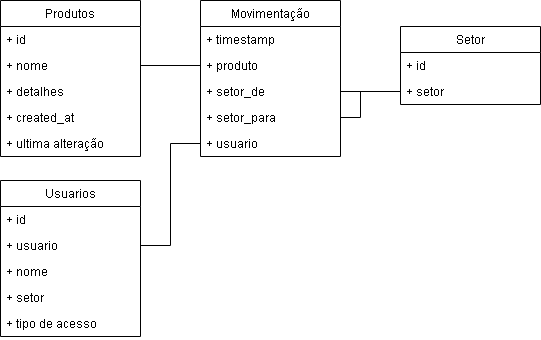

The diagram above was exported from draw.io. Its source (the exported page's mxGraphModel, read from the mxfile embedded in the PNG):
<mxGraphModel dx="981" dy="526" grid="1" gridSize="10" guides="1" tooltips="1" connect="1" arrows="1" fold="1" page="1" pageScale="1" pageWidth="827" pageHeight="1169" math="0" shadow="0">
  <root>
    <mxCell id="0" />
    <mxCell id="1" parent="0" />
    <mxCell id="s1XwcXoanRusYwqpn1eB-1" value="Usuarios" style="swimlane;fontStyle=0;childLayout=stackLayout;horizontal=1;startSize=26;fillColor=none;horizontalStack=0;resizeParent=1;resizeParentMax=0;resizeLast=0;collapsible=1;marginBottom=0;" vertex="1" parent="1">
      <mxGeometry x="40" y="220" width="140" height="156" as="geometry">
        <mxRectangle x="40" y="40" width="90" height="30" as="alternateBounds" />
      </mxGeometry>
    </mxCell>
    <mxCell id="s1XwcXoanRusYwqpn1eB-2" value="+ id" style="text;strokeColor=none;fillColor=none;align=left;verticalAlign=top;spacingLeft=4;spacingRight=4;overflow=hidden;rotatable=0;points=[[0,0.5],[1,0.5]];portConstraint=eastwest;" vertex="1" parent="s1XwcXoanRusYwqpn1eB-1">
      <mxGeometry y="26" width="140" height="26" as="geometry" />
    </mxCell>
    <mxCell id="s1XwcXoanRusYwqpn1eB-3" value="+ usuario" style="text;strokeColor=none;fillColor=none;align=left;verticalAlign=top;spacingLeft=4;spacingRight=4;overflow=hidden;rotatable=0;points=[[0,0.5],[1,0.5]];portConstraint=eastwest;" vertex="1" parent="s1XwcXoanRusYwqpn1eB-1">
      <mxGeometry y="52" width="140" height="26" as="geometry" />
    </mxCell>
    <mxCell id="s1XwcXoanRusYwqpn1eB-4" value="+ nome" style="text;strokeColor=none;fillColor=none;align=left;verticalAlign=top;spacingLeft=4;spacingRight=4;overflow=hidden;rotatable=0;points=[[0,0.5],[1,0.5]];portConstraint=eastwest;" vertex="1" parent="s1XwcXoanRusYwqpn1eB-1">
      <mxGeometry y="78" width="140" height="26" as="geometry" />
    </mxCell>
    <mxCell id="s1XwcXoanRusYwqpn1eB-13" value="+ setor" style="text;strokeColor=none;fillColor=none;align=left;verticalAlign=top;spacingLeft=4;spacingRight=4;overflow=hidden;rotatable=0;points=[[0,0.5],[1,0.5]];portConstraint=eastwest;" vertex="1" parent="s1XwcXoanRusYwqpn1eB-1">
      <mxGeometry y="104" width="140" height="26" as="geometry" />
    </mxCell>
    <mxCell id="s1XwcXoanRusYwqpn1eB-31" value="+ tipo de acesso" style="text;strokeColor=none;fillColor=none;align=left;verticalAlign=top;spacingLeft=4;spacingRight=4;overflow=hidden;rotatable=0;points=[[0,0.5],[1,0.5]];portConstraint=eastwest;" vertex="1" parent="s1XwcXoanRusYwqpn1eB-1">
      <mxGeometry y="130" width="140" height="26" as="geometry" />
    </mxCell>
    <mxCell id="s1XwcXoanRusYwqpn1eB-5" value="Produtos" style="swimlane;fontStyle=0;childLayout=stackLayout;horizontal=1;startSize=26;fillColor=none;horizontalStack=0;resizeParent=1;resizeParentMax=0;resizeLast=0;collapsible=1;marginBottom=0;" vertex="1" parent="1">
      <mxGeometry x="40" y="40" width="140" height="156" as="geometry" />
    </mxCell>
    <mxCell id="s1XwcXoanRusYwqpn1eB-6" value="+ id" style="text;strokeColor=none;fillColor=none;align=left;verticalAlign=top;spacingLeft=4;spacingRight=4;overflow=hidden;rotatable=0;points=[[0,0.5],[1,0.5]];portConstraint=eastwest;" vertex="1" parent="s1XwcXoanRusYwqpn1eB-5">
      <mxGeometry y="26" width="140" height="26" as="geometry" />
    </mxCell>
    <mxCell id="s1XwcXoanRusYwqpn1eB-7" value="+ nome" style="text;strokeColor=none;fillColor=none;align=left;verticalAlign=top;spacingLeft=4;spacingRight=4;overflow=hidden;rotatable=0;points=[[0,0.5],[1,0.5]];portConstraint=eastwest;" vertex="1" parent="s1XwcXoanRusYwqpn1eB-5">
      <mxGeometry y="52" width="140" height="26" as="geometry" />
    </mxCell>
    <mxCell id="s1XwcXoanRusYwqpn1eB-8" value="+ detalhes" style="text;strokeColor=none;fillColor=none;align=left;verticalAlign=top;spacingLeft=4;spacingRight=4;overflow=hidden;rotatable=0;points=[[0,0.5],[1,0.5]];portConstraint=eastwest;" vertex="1" parent="s1XwcXoanRusYwqpn1eB-5">
      <mxGeometry y="78" width="140" height="26" as="geometry" />
    </mxCell>
    <mxCell id="s1XwcXoanRusYwqpn1eB-19" value="+ created_at" style="text;strokeColor=none;fillColor=none;align=left;verticalAlign=top;spacingLeft=4;spacingRight=4;overflow=hidden;rotatable=0;points=[[0,0.5],[1,0.5]];portConstraint=eastwest;" vertex="1" parent="s1XwcXoanRusYwqpn1eB-5">
      <mxGeometry y="104" width="140" height="26" as="geometry" />
    </mxCell>
    <mxCell id="s1XwcXoanRusYwqpn1eB-20" value="+ ultima alteração" style="text;strokeColor=none;fillColor=none;align=left;verticalAlign=top;spacingLeft=4;spacingRight=4;overflow=hidden;rotatable=0;points=[[0,0.5],[1,0.5]];portConstraint=eastwest;" vertex="1" parent="s1XwcXoanRusYwqpn1eB-5">
      <mxGeometry y="130" width="140" height="26" as="geometry" />
    </mxCell>
    <mxCell id="s1XwcXoanRusYwqpn1eB-9" value="Movimentação" style="swimlane;fontStyle=0;childLayout=stackLayout;horizontal=1;startSize=26;fillColor=none;horizontalStack=0;resizeParent=1;resizeParentMax=0;resizeLast=0;collapsible=1;marginBottom=0;" vertex="1" parent="1">
      <mxGeometry x="240" y="40" width="140" height="156" as="geometry" />
    </mxCell>
    <mxCell id="s1XwcXoanRusYwqpn1eB-10" value="+ timestamp" style="text;strokeColor=none;fillColor=none;align=left;verticalAlign=top;spacingLeft=4;spacingRight=4;overflow=hidden;rotatable=0;points=[[0,0.5],[1,0.5]];portConstraint=eastwest;" vertex="1" parent="s1XwcXoanRusYwqpn1eB-9">
      <mxGeometry y="26" width="140" height="26" as="geometry" />
    </mxCell>
    <mxCell id="s1XwcXoanRusYwqpn1eB-32" value="+ produto" style="text;strokeColor=none;fillColor=none;align=left;verticalAlign=top;spacingLeft=4;spacingRight=4;overflow=hidden;rotatable=0;points=[[0,0.5],[1,0.5]];portConstraint=eastwest;" vertex="1" parent="s1XwcXoanRusYwqpn1eB-9">
      <mxGeometry y="52" width="140" height="26" as="geometry" />
    </mxCell>
    <mxCell id="s1XwcXoanRusYwqpn1eB-11" value="+ setor_de" style="text;strokeColor=none;fillColor=none;align=left;verticalAlign=top;spacingLeft=4;spacingRight=4;overflow=hidden;rotatable=0;points=[[0,0.5],[1,0.5]];portConstraint=eastwest;" vertex="1" parent="s1XwcXoanRusYwqpn1eB-9">
      <mxGeometry y="78" width="140" height="26" as="geometry" />
    </mxCell>
    <mxCell id="s1XwcXoanRusYwqpn1eB-12" value="+ setor_para" style="text;strokeColor=none;fillColor=none;align=left;verticalAlign=top;spacingLeft=4;spacingRight=4;overflow=hidden;rotatable=0;points=[[0,0.5],[1,0.5]];portConstraint=eastwest;" vertex="1" parent="s1XwcXoanRusYwqpn1eB-9">
      <mxGeometry y="104" width="140" height="26" as="geometry" />
    </mxCell>
    <mxCell id="s1XwcXoanRusYwqpn1eB-36" value="+ usuario" style="text;strokeColor=none;fillColor=none;align=left;verticalAlign=top;spacingLeft=4;spacingRight=4;overflow=hidden;rotatable=0;points=[[0,0.5],[1,0.5]];portConstraint=eastwest;" vertex="1" parent="s1XwcXoanRusYwqpn1eB-9">
      <mxGeometry y="130" width="140" height="26" as="geometry" />
    </mxCell>
    <mxCell id="s1XwcXoanRusYwqpn1eB-14" value="Setor" style="swimlane;fontStyle=0;childLayout=stackLayout;horizontal=1;startSize=26;fillColor=none;horizontalStack=0;resizeParent=1;resizeParentMax=0;resizeLast=0;collapsible=1;marginBottom=0;" vertex="1" parent="1">
      <mxGeometry x="440" y="66" width="140" height="78" as="geometry">
        <mxRectangle x="40" y="40" width="90" height="30" as="alternateBounds" />
      </mxGeometry>
    </mxCell>
    <mxCell id="s1XwcXoanRusYwqpn1eB-15" value="+ id" style="text;strokeColor=none;fillColor=none;align=left;verticalAlign=top;spacingLeft=4;spacingRight=4;overflow=hidden;rotatable=0;points=[[0,0.5],[1,0.5]];portConstraint=eastwest;" vertex="1" parent="s1XwcXoanRusYwqpn1eB-14">
      <mxGeometry y="26" width="140" height="26" as="geometry" />
    </mxCell>
    <mxCell id="s1XwcXoanRusYwqpn1eB-16" value="+ setor" style="text;strokeColor=none;fillColor=none;align=left;verticalAlign=top;spacingLeft=4;spacingRight=4;overflow=hidden;rotatable=0;points=[[0,0.5],[1,0.5]];portConstraint=eastwest;" vertex="1" parent="s1XwcXoanRusYwqpn1eB-14">
      <mxGeometry y="52" width="140" height="26" as="geometry" />
    </mxCell>
    <mxCell id="s1XwcXoanRusYwqpn1eB-33" value="" style="endArrow=none;html=1;rounded=0;entryX=0;entryY=0.5;entryDx=0;entryDy=0;exitX=1;exitY=0.5;exitDx=0;exitDy=0;" edge="1" parent="1" source="s1XwcXoanRusYwqpn1eB-7" target="s1XwcXoanRusYwqpn1eB-32">
      <mxGeometry width="50" height="50" relative="1" as="geometry">
        <mxPoint x="190" y="160" as="sourcePoint" />
        <mxPoint x="240" y="110" as="targetPoint" />
      </mxGeometry>
    </mxCell>
    <mxCell id="s1XwcXoanRusYwqpn1eB-34" value="" style="endArrow=none;html=1;rounded=0;entryX=0;entryY=0.5;entryDx=0;entryDy=0;exitX=1;exitY=0.5;exitDx=0;exitDy=0;" edge="1" parent="1" source="s1XwcXoanRusYwqpn1eB-11" target="s1XwcXoanRusYwqpn1eB-16">
      <mxGeometry width="50" height="50" relative="1" as="geometry">
        <mxPoint x="390" y="180" as="sourcePoint" />
        <mxPoint x="440" y="130" as="targetPoint" />
      </mxGeometry>
    </mxCell>
    <mxCell id="s1XwcXoanRusYwqpn1eB-35" value="" style="endArrow=none;html=1;rounded=0;entryX=0;entryY=0.5;entryDx=0;entryDy=0;exitX=1;exitY=0.5;exitDx=0;exitDy=0;" edge="1" parent="1" source="s1XwcXoanRusYwqpn1eB-12" target="s1XwcXoanRusYwqpn1eB-16">
      <mxGeometry width="50" height="50" relative="1" as="geometry">
        <mxPoint x="390" y="230" as="sourcePoint" />
        <mxPoint x="440" y="180" as="targetPoint" />
        <Array as="points">
          <mxPoint x="400" y="157" />
          <mxPoint x="400" y="131" />
        </Array>
      </mxGeometry>
    </mxCell>
    <mxCell id="s1XwcXoanRusYwqpn1eB-37" value="" style="endArrow=none;html=1;rounded=0;entryX=0;entryY=0.5;entryDx=0;entryDy=0;exitX=1;exitY=0.5;exitDx=0;exitDy=0;" edge="1" parent="1" source="s1XwcXoanRusYwqpn1eB-3" target="s1XwcXoanRusYwqpn1eB-36">
      <mxGeometry width="50" height="50" relative="1" as="geometry">
        <mxPoint x="90" y="330" as="sourcePoint" />
        <mxPoint x="140" y="280" as="targetPoint" />
        <Array as="points">
          <mxPoint x="210" y="285" />
          <mxPoint x="210" y="183" />
        </Array>
      </mxGeometry>
    </mxCell>
  </root>
</mxGraphModel>